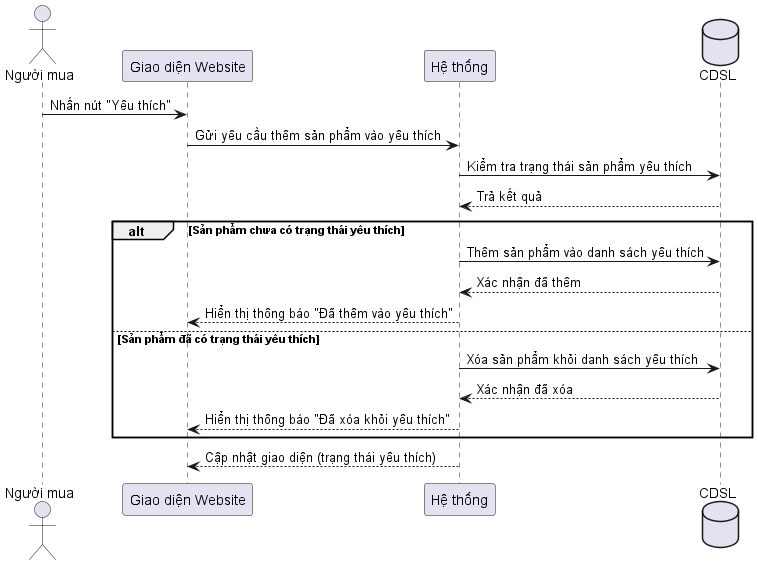

The diagram above was rendered by PlantUML. Its source (embedded in the PNG):
@startuml Sequence Favorite Product

actor "Người mua" as Buyer
participant "Giao diện Website" as UI
participant "Hệ thống" as System
database "CDSL" as FavList

Buyer -> UI: Nhấn nút "Yêu thích"
UI -> System: Gửi yêu cầu thêm sản phẩm vào yêu thích
System -> FavList: Kiểm tra trạng thái sản phẩm yêu thích
FavList --> System: Trả kết quả

alt Sản phẩm chưa có trạng thái yêu thích
    System -> FavList: Thêm sản phẩm vào danh sách yêu thích
    FavList --> System: Xác nhận đã thêm
    System --> UI: Hiển thị thông báo "Đã thêm vào yêu thích"
else Sản phẩm đã có trạng thái yêu thích
    System -> FavList: Xóa sản phẩm khỏi danh sách yêu thích
    FavList --> System: Xác nhận đã xóa
    System --> UI: Hiển thị thông báo "Đã xóa khỏi yêu thích"
end

System --> UI: Cập nhật giao diện (trạng thái yêu thích)
@enduml